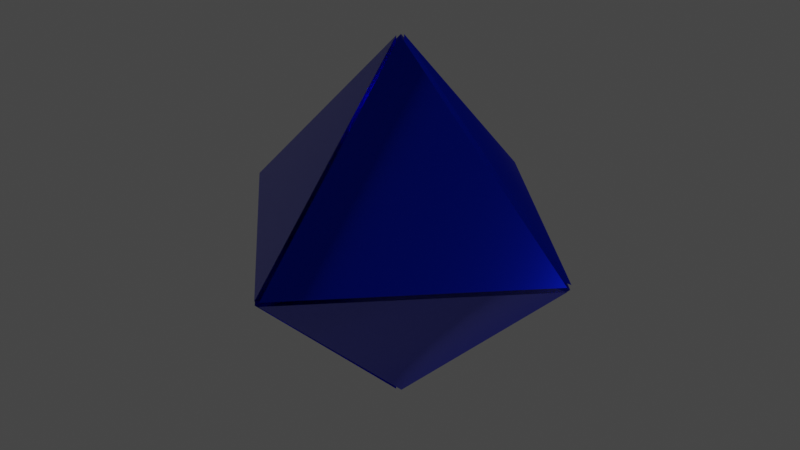 # Source: s_3.blend  (saved by Blender 2.93.21; exported with 4.5.12 LTS)
import bpy
from mathutils import Matrix  # noqa: F401  (used for matrix-valued properties, if any)

bpy.ops.wm.read_factory_settings(use_empty=True)
scene = bpy.context.scene
scene.name = 'Scene'

# ---- collections
col_collection = bpy.data.collections.new('Collection'); scene.collection.children.link(col_collection)

# ---- materials (node trees are filled in below, after node groups)
mat_010 = bpy.data.materials.new('マテリアル.010')
mat_010.use_transparent_shadow = False

# ---- material node trees
mat_010.use_nodes = True; mat_010.node_tree.nodes.clear()
_N = mat_010.node_tree.nodes; _L = mat_010.node_tree.links
n0 = _N.new('ShaderNodeBsdfPrincipled'); n0.name = 'Principled BSDF'; n0.location = (10, 300)
n0.distribution = 'GGX'
n0.subsurface_method = 'BURLEY'
n0.inputs[0].default_value = (0.005702, 0.02728, 1.0, 1.0)
n0.inputs[1].default_value = 1.0
n0.inputs[2].default_value = 0.2
n0.inputs[3].default_value = 1.45
n0.inputs[27].default_value = (0.0, 0.0, 0.0, 1.0)
n0.inputs[28].default_value = 1.0
n1 = _N.new('ShaderNodeOutputMaterial'); n1.name = 'Material Output'; n1.location = (300, 300)
_L.new(n0.outputs[0], n1.inputs[0])
n1.is_active_output = True

# ---- world
world_world = bpy.data.worlds.new('World'); scene.world = world_world
world_world.use_nodes = True; world_world.node_tree.nodes.clear()
_N = world_world.node_tree.nodes; _L = world_world.node_tree.links
n0 = _N.new('ShaderNodeOutputWorld'); n0.name = 'World Output'; n0.location = (300, 300)
n1 = _N.new('ShaderNodeBackground'); n1.name = 'Background'; n1.location = (10, 300)
n1.inputs[0].default_value = (0.05088, 0.05088, 0.05088, 1.0)
_L.new(n1.outputs[0], n0.inputs[0])
n0.is_active_output = True
world_world.color = (0.05088, 0.05088, 0.05088)
world_world.use_sun_shadow = False
world_world.sun_shadow_jitter_overblur = 0.0

# ---- meshes
me_009 = bpy.data.meshes.new('立方体.009')
me_009.from_pydata([(-0.02493, -0.02231, -0.01848), (-2.025, -0.02231, -0.01848), (-0.02493, -2.022, -0.01848), (-0.02493, -0.02333, -0.01848), (-2.025, -0.02333, -0.01848), (-0.02493, -0.03846, -2.018), (-0.02493, -0.02044, 0.03017), (-2.025, -0.02044, 0.03017), (-0.02493, -0.02044, 2.03), (-0.02493, -0.02044, 0.03118), (-2.025, -0.02044, 0.03118), (-0.02493, -2.02, 0.04632), (-0.02493, 0.01912, -0.01848), (-2.025, 0.01912, -0.01848), (-0.02493, 0.01912, -2.018), (-0.02493, 0.01912, -0.01949), (-2.025, 0.01912, -0.01949), (-0.02493, 2.019, -0.03463), (0.01604, -0.02044, 0.0247), (0.01604, -0.02044, 2.025), (2.016, -0.02044, 0.0247), (0.01706, -0.02044, 0.0247), (0.01706, -0.02044, 2.025), (0.0322, -2.02, 0.0247), (0.01604, 0.03009, 0.02824), (0.01604, 2.03, 0.02824), (2.016, 0.03009, 0.02824), (0.01706, 0.03009, 0.02824), (0.01706, 2.03, 0.02824), (0.0322, 0.03009, 2.028), (-0.03358, 0.0169, 0.02538), (-0.03358, 2.017, 0.02538), (-0.03358, 0.0169, 2.025), (-0.03358, 0.0169, 0.0264), (-0.03358, 2.017, 0.0264), (-2.034, 0.0169, 0.04154), (0.01604, -0.02044, -0.03169), (2.016, -0.02044, -0.03169), (0.01604, -0.02044, -2.032), (0.01604, -0.02044, -0.03271), (2.016, -0.02044, -0.03271), (0.01604, -2.02, -0.04785), (0.01604, 0.02483, -0.03169), (0.01604, 2.025, -0.03169), (0.01604, 0.02483, -2.032), (0.01604, 0.02483, -0.03271), (0.01604, 2.025, -0.03271), (2.016, 0.02483, -0.04785)], [], [(1, 2, 0), (4, 5, 3), (2, 5, 0), (4, 2, 5), (7, 8, 6), (10, 11, 9), (8, 11, 6), (10, 8, 11), (13, 14, 12), (16, 17, 15), (14, 17, 12), (16, 14, 17), (19, 20, 18), (22, 23, 21), (20, 23, 18), (22, 20, 23), (25, 26, 24), (28, 29, 27), (26, 29, 24), (28, 26, 29), (31, 32, 30), (34, 35, 33), (32, 35, 30), (34, 32, 35), (37, 38, 36), (40, 41, 39), (38, 41, 36), (40, 38, 41), (43, 44, 42), (46, 47, 45), (44, 47, 42), (46, 44, 47)])
me_009.polygons.foreach_set('use_smooth', [True] * 32)
_uv = me_009.uv_layers.new(name='UVマップ')
_uv.uv.foreach_set('vector', [0.0, 1.0, 1.0, 0.0, 1.0, 1.0, 0.0, 1.0, 1.0, 0.0, 1.0, 1.0, 0.0, 1.0, 1.0, 0.0, 1.0, 1.0, 0.0, 1.0, 0.0, 1.0, 1.0, 0.0, 0.0, 1.0, 1.0, 0.0, 1.0, 1.0, 0.0, 1.0, 1.0, 0.0, 1.0, 1.0, 0.0, 1.0, 1.0, 0.0, 1.0, 1.0, 0.0, 1.0, 0.0, 1.0, 1.0, 0.0, 0.0, 1.0, 1.0, 0.0, 1.0, 1.0, 0.0, 1.0, 1.0, 0.0, 1.0, 1.0, 0.0, 1.0, 1.0, 0.0, 1.0, 1.0, 0.0, 1.0, 0.0, 1.0, 1.0, 0.0, 0.0, 1.0, 1.0, 0.0, 1.0, 1.0, 0.0, 1.0, 1.0, 0.0, 1.0, 1.0, 0.0, 1.0, 1.0, 0.0, 1.0, 1.0, 0.0, 1.0, 0.0, 1.0, 1.0, 0.0, 0.0, 1.0, 1.0, 0.0, 1.0, 1.0, 0.0, 1.0, 1.0, 0.0, 1.0, 1.0, 0.0, 1.0, 1.0, 0.0, 1.0, 1.0, 0.0, 1.0, 0.0, 1.0, 1.0, 0.0, 0.0, 1.0, 1.0, 0.0, 1.0, 1.0, 0.0, 1.0, 1.0, 0.0, 1.0, 1.0, 0.0, 1.0, 1.0, 0.0, 1.0, 1.0, 0.0, 1.0, 0.0, 1.0, 1.0, 0.0, 0.0, 1.0, 1.0, 0.0, 1.0, 1.0, 0.0, 1.0, 1.0, 0.0, 1.0, 1.0, 0.0, 1.0, 1.0, 0.0, 1.0, 1.0, 0.0, 1.0, 0.0, 1.0, 1.0, 0.0, 0.0, 1.0, 1.0, 0.0, 1.0, 1.0, 0.0, 1.0, 1.0, 0.0, 1.0, 1.0, 0.0, 1.0, 1.0, 0.0, 1.0, 1.0, 0.0, 1.0, 0.0, 1.0, 1.0, 0.0])
me_009.materials.append(mat_010)
me_009.use_remesh_fix_poles = True
me_009.use_remesh_preserve_attributes = False
me_009.use_mirror_vertex_groups = False
me_009.update()
arm_x = bpy.data.armatures.new('アーマチュア')  # bones are not reproduced

# ---- objects
ob_x = bpy.data.objects.new('召喚獣３', me_009)
ob_x_1 = bpy.data.objects.new('アーマチュア', arm_x)

# ---- transforms, parenting, visibility, modifiers, constraints
ob_x.parent = ob_x_1
ob_x.location = (0.0, 0.0, 2.044)
ob_x.rotation_euler = (1.571, 0.0, 0.0)
ob_x.lineart.crease_threshold = 0.0
_vg = ob_x.vertex_groups.new(name='Bone')
_vg.add([0, 1, 2, 3, 4, 5, 6, 7, 8, 9, 10, 11, 12, 13, 14, 15, 16, 17, 18, 19, 20, 21, 22, 23, 24, 25, 26, 27, 28, 29, 30, 31, 32, 33, 34, 35, 36, 37, 38, 39, 40, 41, 42, 43, 44, 45, 46, 47], 1.0, 'REPLACE')
_m = ob_x.modifiers.new('アーマチュア', 'ARMATURE')
_m.object = ob_x_1
ob_x_1.location = (0.0, 0.0, 0.0)
ob_x_1.show_in_front = True

# ---- collection membership
col_collection.objects.link(ob_x)
col_collection.objects.link(ob_x_1)

# ---- scene / render settings (as saved in the file)
scene.frame_start = 1; scene.frame_end = 80; scene.frame_set(1)
scene.render.engine = 'BLENDER_EEVEE_NEXT'
scene.render.fps = 60
scene.render.use_simplify = True
scene.cycles.use_denoising = False
scene.cycles.samples = 128
scene.cycles.sampling_pattern = 'TABULATED_SOBOL'
scene.cycles.use_adaptive_sampling = False
scene.cycles.use_light_tree = False
scene.view_settings.view_transform = 'Filmic'
bpy.context.view_layer.update()

# ---- added for rendering (the .blend has no active camera and no usable light): camera, sun
cam_auto = bpy.data.cameras.new('AutoCamera')
cam_auto.lens = 50.0
cam_auto.sensor_width = 36.0
cam_auto.clip_end = 1000.0
ob_auto_camera = bpy.data.objects.new('AutoCamera', cam_auto)
scene.collection.objects.link(ob_auto_camera)
ob_auto_camera.location = (6.48892, -7.79643, 7.24601)
ob_auto_camera.rotation_euler = (1.09748, -7.21219e-08, 0.694738)
scene.camera = ob_auto_camera
light_auto_sun = bpy.data.lights.new('AutoSun', 'SUN')
light_auto_sun.energy = 3.0
light_auto_sun.angle = 0.0523599
ob_auto_sun = bpy.data.objects.new('AutoSun', light_auto_sun)
scene.collection.objects.link(ob_auto_sun)
ob_auto_sun.rotation_euler = (0.872665, 0.174533, 0.523599)
bpy.context.view_layer.update()
